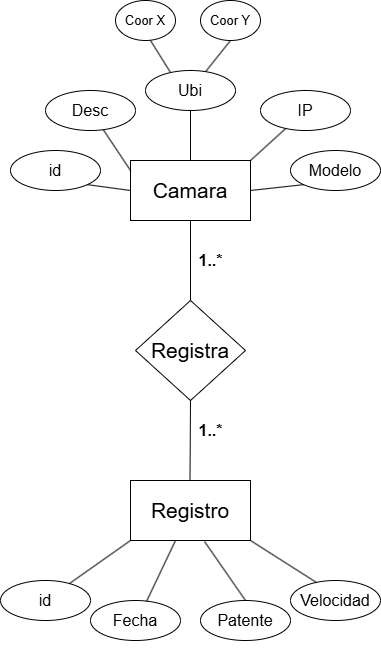

The diagram above was exported from draw.io. Its source (the exported page's mxGraphModel, read from the mxfile embedded in the PNG):
<mxGraphModel dx="880" dy="468" grid="1" gridSize="10" guides="1" tooltips="1" connect="1" arrows="1" fold="1" page="1" pageScale="1" pageWidth="850" pageHeight="1100" math="0" shadow="0" extFonts="Permanent Marker^https://fonts.googleapis.com/css?family=Permanent+Marker">
  <root>
    <mxCell id="0" />
    <mxCell id="1" parent="0" />
    <mxCell id="eOpH4D0UN3aEmCyFIPNT-1" value="Camara" style="rounded=0;whiteSpace=wrap;html=1;fontSize=21;" parent="1" vertex="1">
      <mxGeometry x="380" y="180" width="120" height="60" as="geometry" />
    </mxCell>
    <mxCell id="eOpH4D0UN3aEmCyFIPNT-2" value="Registro" style="rounded=0;whiteSpace=wrap;html=1;fontSize=21;" parent="1" vertex="1">
      <mxGeometry x="380" y="500" width="120" height="60" as="geometry" />
    </mxCell>
    <mxCell id="eOpH4D0UN3aEmCyFIPNT-3" value="Registra" style="rhombus;whiteSpace=wrap;html=1;fontSize=21;" parent="1" vertex="1">
      <mxGeometry x="385" y="320" width="110" height="100" as="geometry" />
    </mxCell>
    <mxCell id="eOpH4D0UN3aEmCyFIPNT-4" value="" style="endArrow=none;html=1;entryX=0.5;entryY=1;entryDx=0;entryDy=0;exitX=0.5;exitY=0;exitDx=0;exitDy=0;" parent="1" source="eOpH4D0UN3aEmCyFIPNT-3" target="eOpH4D0UN3aEmCyFIPNT-1" edge="1">
      <mxGeometry width="50" height="50" relative="1" as="geometry">
        <mxPoint x="430" y="340" as="sourcePoint" />
        <mxPoint x="480" y="290" as="targetPoint" />
      </mxGeometry>
    </mxCell>
    <mxCell id="eOpH4D0UN3aEmCyFIPNT-6" value="" style="endArrow=none;html=1;exitX=0.5;exitY=0;exitDx=0;exitDy=0;entryX=0.5;entryY=1;entryDx=0;entryDy=0;" parent="1" target="eOpH4D0UN3aEmCyFIPNT-3" edge="1">
      <mxGeometry width="50" height="50" relative="1" as="geometry">
        <mxPoint x="439.5" y="500" as="sourcePoint" />
        <mxPoint x="440" y="430" as="targetPoint" />
      </mxGeometry>
    </mxCell>
    <mxCell id="eOpH4D0UN3aEmCyFIPNT-8" value="Desc" style="ellipse;whiteSpace=wrap;html=1;fontSize=16;" parent="1" vertex="1">
      <mxGeometry x="295" y="110" width="90" height="40" as="geometry" />
    </mxCell>
    <mxCell id="eOpH4D0UN3aEmCyFIPNT-9" value="&lt;font style=&quot;font-size: 16px;&quot;&gt;id&lt;br style=&quot;font-size: 16px;&quot;&gt;&lt;/font&gt;" style="ellipse;whiteSpace=wrap;html=1;fontSize=16;" parent="1" vertex="1">
      <mxGeometry x="260" y="170" width="90" height="40" as="geometry" />
    </mxCell>
    <mxCell id="eOpH4D0UN3aEmCyFIPNT-11" value="Ubi" style="ellipse;whiteSpace=wrap;html=1;fontSize=16;" parent="1" vertex="1">
      <mxGeometry x="395" y="90" width="90" height="40" as="geometry" />
    </mxCell>
    <mxCell id="eOpH4D0UN3aEmCyFIPNT-12" value="IP" style="ellipse;whiteSpace=wrap;html=1;fontSize=16;" parent="1" vertex="1">
      <mxGeometry x="510" y="110" width="90" height="40" as="geometry" />
    </mxCell>
    <mxCell id="eOpH4D0UN3aEmCyFIPNT-13" value="Modelo" style="ellipse;whiteSpace=wrap;html=1;fontSize=16;" parent="1" vertex="1">
      <mxGeometry x="540" y="170" width="90" height="40" as="geometry" />
    </mxCell>
    <mxCell id="eOpH4D0UN3aEmCyFIPNT-14" value="" style="endArrow=none;html=1;fontSize=21;entryX=0;entryY=1;entryDx=0;entryDy=0;exitX=1;exitY=0.5;exitDx=0;exitDy=0;" parent="1" source="eOpH4D0UN3aEmCyFIPNT-1" target="eOpH4D0UN3aEmCyFIPNT-13" edge="1">
      <mxGeometry width="50" height="50" relative="1" as="geometry">
        <mxPoint x="500" y="215" as="sourcePoint" />
        <mxPoint x="550" y="165" as="targetPoint" />
      </mxGeometry>
    </mxCell>
    <mxCell id="eOpH4D0UN3aEmCyFIPNT-15" value="" style="endArrow=none;html=1;fontSize=21;exitX=1;exitY=0;exitDx=0;exitDy=0;" parent="1" source="eOpH4D0UN3aEmCyFIPNT-1" target="eOpH4D0UN3aEmCyFIPNT-12" edge="1">
      <mxGeometry width="50" height="50" relative="1" as="geometry">
        <mxPoint x="490" y="200" as="sourcePoint" />
        <mxPoint x="540" y="150" as="targetPoint" />
      </mxGeometry>
    </mxCell>
    <mxCell id="eOpH4D0UN3aEmCyFIPNT-18" value="" style="endArrow=none;html=1;fontSize=21;" parent="1" target="eOpH4D0UN3aEmCyFIPNT-8" edge="1">
      <mxGeometry width="50" height="50" relative="1" as="geometry">
        <mxPoint x="380" y="190" as="sourcePoint" />
        <mxPoint x="430" y="140" as="targetPoint" />
      </mxGeometry>
    </mxCell>
    <mxCell id="eOpH4D0UN3aEmCyFIPNT-19" value="" style="endArrow=none;html=1;fontSize=21;entryX=0;entryY=0.5;entryDx=0;entryDy=0;exitX=1;exitY=1;exitDx=0;exitDy=0;" parent="1" source="eOpH4D0UN3aEmCyFIPNT-9" target="eOpH4D0UN3aEmCyFIPNT-1" edge="1">
      <mxGeometry width="50" height="50" relative="1" as="geometry">
        <mxPoint x="350" y="200" as="sourcePoint" />
        <mxPoint x="400" y="150" as="targetPoint" />
      </mxGeometry>
    </mxCell>
    <mxCell id="eOpH4D0UN3aEmCyFIPNT-21" value="" style="endArrow=none;html=1;fontSize=21;entryX=0.5;entryY=1;entryDx=0;entryDy=0;exitX=0.5;exitY=0;exitDx=0;exitDy=0;exitPerimeter=0;" parent="1" source="eOpH4D0UN3aEmCyFIPNT-1" target="eOpH4D0UN3aEmCyFIPNT-11" edge="1">
      <mxGeometry width="50" height="50" relative="1" as="geometry">
        <mxPoint x="435" y="180" as="sourcePoint" />
        <mxPoint x="485" y="130" as="targetPoint" />
      </mxGeometry>
    </mxCell>
    <mxCell id="eOpH4D0UN3aEmCyFIPNT-24" value="Coor Y" style="ellipse;whiteSpace=wrap;html=1;fontSize=13;" parent="1" vertex="1">
      <mxGeometry x="450" y="20" width="60" height="40" as="geometry" />
    </mxCell>
    <mxCell id="eOpH4D0UN3aEmCyFIPNT-25" value="Coor X" style="ellipse;whiteSpace=wrap;html=1;fontSize=13;" parent="1" vertex="1">
      <mxGeometry x="365" y="20" width="60" height="40" as="geometry" />
    </mxCell>
    <mxCell id="eOpH4D0UN3aEmCyFIPNT-26" value="" style="endArrow=none;html=1;fontSize=13;exitX=0.278;exitY=0.05;exitDx=0;exitDy=0;exitPerimeter=0;" parent="1" source="eOpH4D0UN3aEmCyFIPNT-11" edge="1">
      <mxGeometry width="50" height="50" relative="1" as="geometry">
        <mxPoint x="350" y="110" as="sourcePoint" />
        <mxPoint x="400" y="60" as="targetPoint" />
      </mxGeometry>
    </mxCell>
    <mxCell id="eOpH4D0UN3aEmCyFIPNT-27" value="" style="endArrow=none;html=1;fontSize=13;entryX=0.5;entryY=1;entryDx=0;entryDy=0;entryPerimeter=0;" parent="1" source="eOpH4D0UN3aEmCyFIPNT-11" target="eOpH4D0UN3aEmCyFIPNT-24" edge="1">
      <mxGeometry width="50" height="50" relative="1" as="geometry">
        <mxPoint x="450" y="89" as="sourcePoint" />
        <mxPoint x="475" y="58" as="targetPoint" />
      </mxGeometry>
    </mxCell>
    <mxCell id="eOpH4D0UN3aEmCyFIPNT-29" value="&lt;font style=&quot;font-size: 16px&quot;&gt;Velocidad&lt;br style=&quot;font-size: 16px&quot;&gt;&lt;/font&gt;" style="ellipse;whiteSpace=wrap;html=1;fontSize=16;" parent="1" vertex="1">
      <mxGeometry x="540" y="600" width="90" height="40" as="geometry" />
    </mxCell>
    <mxCell id="eOpH4D0UN3aEmCyFIPNT-30" value="&lt;font style=&quot;font-size: 16px&quot;&gt;Patente&lt;br style=&quot;font-size: 16px&quot;&gt;&lt;/font&gt;" style="ellipse;whiteSpace=wrap;html=1;fontSize=16;" parent="1" vertex="1">
      <mxGeometry x="450" y="620" width="90" height="40" as="geometry" />
    </mxCell>
    <mxCell id="eOpH4D0UN3aEmCyFIPNT-31" value="&lt;font style=&quot;font-size: 16px&quot;&gt;Fecha&lt;br style=&quot;font-size: 16px&quot;&gt;&lt;/font&gt;" style="ellipse;whiteSpace=wrap;html=1;fontSize=16;" parent="1" vertex="1">
      <mxGeometry x="340" y="620" width="90" height="40" as="geometry" />
    </mxCell>
    <mxCell id="eOpH4D0UN3aEmCyFIPNT-32" value="&lt;font style=&quot;font-size: 16px;&quot;&gt;id&lt;br style=&quot;font-size: 16px;&quot;&gt;&lt;/font&gt;" style="ellipse;whiteSpace=wrap;html=1;fontSize=16;" parent="1" vertex="1">
      <mxGeometry x="250" y="600" width="90" height="40" as="geometry" />
    </mxCell>
    <mxCell id="eOpH4D0UN3aEmCyFIPNT-33" style="edgeStyle=orthogonalEdgeStyle;rounded=0;orthogonalLoop=1;jettySize=auto;html=1;exitX=0.5;exitY=1;exitDx=0;exitDy=0;fontSize=13;" parent="1" source="eOpH4D0UN3aEmCyFIPNT-31" target="eOpH4D0UN3aEmCyFIPNT-31" edge="1">
      <mxGeometry relative="1" as="geometry" />
    </mxCell>
    <mxCell id="eOpH4D0UN3aEmCyFIPNT-35" value="" style="endArrow=none;html=1;fontSize=13;exitX=0.767;exitY=0.075;exitDx=0;exitDy=0;exitPerimeter=0;" parent="1" source="eOpH4D0UN3aEmCyFIPNT-32" edge="1">
      <mxGeometry width="50" height="50" relative="1" as="geometry">
        <mxPoint x="330" y="610" as="sourcePoint" />
        <mxPoint x="380" y="560" as="targetPoint" />
      </mxGeometry>
    </mxCell>
    <mxCell id="eOpH4D0UN3aEmCyFIPNT-36" value="" style="endArrow=none;html=1;fontSize=13;entryX=0.289;entryY=0.05;entryDx=0;entryDy=0;entryPerimeter=0;" parent="1" target="eOpH4D0UN3aEmCyFIPNT-29" edge="1">
      <mxGeometry width="50" height="50" relative="1" as="geometry">
        <mxPoint x="500" y="560" as="sourcePoint" />
        <mxPoint x="550" y="510" as="targetPoint" />
      </mxGeometry>
    </mxCell>
    <mxCell id="eOpH4D0UN3aEmCyFIPNT-37" value="" style="endArrow=none;html=1;fontSize=13;exitX=0.5;exitY=0;exitDx=0;exitDy=0;entryX=0.617;entryY=1.017;entryDx=0;entryDy=0;entryPerimeter=0;" parent="1" source="eOpH4D0UN3aEmCyFIPNT-30" target="eOpH4D0UN3aEmCyFIPNT-2" edge="1">
      <mxGeometry width="50" height="50" relative="1" as="geometry">
        <mxPoint x="430" y="610" as="sourcePoint" />
        <mxPoint x="480" y="560" as="targetPoint" />
      </mxGeometry>
    </mxCell>
    <mxCell id="eOpH4D0UN3aEmCyFIPNT-38" value="" style="endArrow=none;html=1;fontSize=13;exitX=0.622;exitY=0.025;exitDx=0;exitDy=0;exitPerimeter=0;" parent="1" source="eOpH4D0UN3aEmCyFIPNT-31" edge="1">
      <mxGeometry width="50" height="50" relative="1" as="geometry">
        <mxPoint x="375" y="610" as="sourcePoint" />
        <mxPoint x="425" y="560" as="targetPoint" />
      </mxGeometry>
    </mxCell>
    <mxCell id="eOpH4D0UN3aEmCyFIPNT-39" value="1..*" style="text;html=1;align=center;verticalAlign=middle;resizable=0;points=[];autosize=1;fontSize=16;fontStyle=1" parent="1" vertex="1">
      <mxGeometry x="440" y="440" width="40" height="20" as="geometry" />
    </mxCell>
    <mxCell id="eOpH4D0UN3aEmCyFIPNT-40" value="1..*" style="text;html=1;align=center;verticalAlign=middle;resizable=0;points=[];autosize=1;fontSize=16;fontStyle=1" parent="1" vertex="1">
      <mxGeometry x="440" y="270" width="40" height="20" as="geometry" />
    </mxCell>
  </root>
</mxGraphModel>